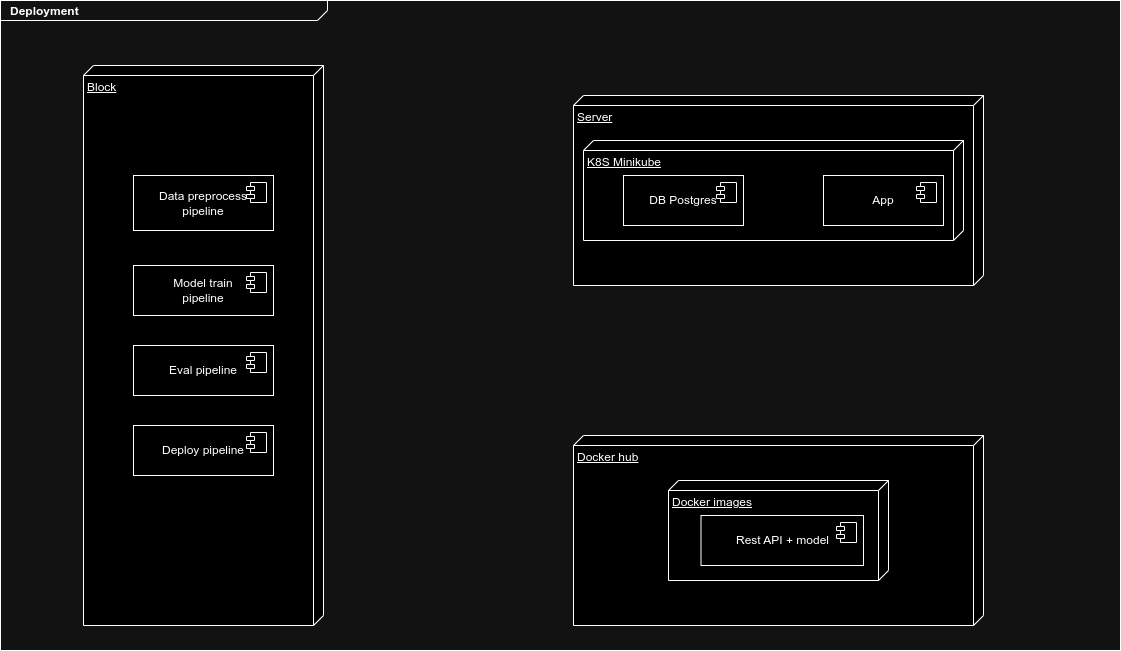

The diagram above was exported from draw.io. Its source (the exported page's mxGraphModel, read from the mxfile embedded in the PNG):
<mxGraphModel dx="1674" dy="804" grid="1" gridSize="10" guides="1" tooltips="1" connect="1" arrows="1" fold="1" page="1" pageScale="1.5" pageWidth="1169" pageHeight="826" background="none" math="0" shadow="0">
  <root>
    <mxCell id="0" style=";html=1;" />
    <mxCell id="1" style=";html=1;" parent="0" />
    <mxCell id="1672d66443f91eb5-1" value="&lt;p style=&quot;margin: 0px ; margin-top: 4px ; margin-left: 10px ; text-align: left&quot;&gt;&lt;b&gt;Deployment&lt;/b&gt;&lt;/p&gt;" style="html=1;strokeWidth=1;shape=mxgraph.sysml.package;html=1;overflow=fill;whiteSpace=wrap;fillColor=none;gradientColor=none;fontSize=12;align=center;labelX=327.64;" parent="1" vertex="1">
      <mxGeometry x="317" y="295" width="1120" height="650" as="geometry" />
    </mxCell>
    <mxCell id="1672d66443f91eb5-13" style="edgeStyle=orthogonalEdgeStyle;rounded=0;html=1;jettySize=auto;orthogonalLoop=1;endArrow=circlePlus;endFill=0;" parent="1" source="1672d66443f91eb5-4" edge="1">
      <mxGeometry relative="1" as="geometry">
        <Array as="points">
          <mxPoint x="477" y="485" />
          <mxPoint x="517" y="485" />
        </Array>
        <mxPoint x="517" y="450" as="targetPoint" />
      </mxGeometry>
    </mxCell>
    <mxCell id="1672d66443f91eb5-15" style="edgeStyle=orthogonalEdgeStyle;rounded=0;html=1;endArrow=circlePlus;endFill=0;jettySize=auto;orthogonalLoop=1;" parent="1" source="1672d66443f91eb5-5" edge="1">
      <mxGeometry relative="1" as="geometry">
        <Array as="points">
          <mxPoint x="717" y="485" />
          <mxPoint x="517" y="485" />
        </Array>
        <mxPoint x="517" y="450" as="targetPoint" />
      </mxGeometry>
    </mxCell>
    <mxCell id="1672d66443f91eb5-21" style="edgeStyle=none;rounded=0;html=1;dashed=1;endArrow=none;endFill=0;jettySize=auto;orthogonalLoop=1;" parent="1" source="1672d66443f91eb5-6" edge="1">
      <mxGeometry relative="1" as="geometry">
        <mxPoint x="1066.5833333333335" y="660" as="targetPoint" />
      </mxGeometry>
    </mxCell>
    <mxCell id="1672d66443f91eb5-16" style="edgeStyle=orthogonalEdgeStyle;rounded=0;html=1;endArrow=circlePlus;endFill=0;jettySize=auto;orthogonalLoop=1;entryX=0.25;entryY=1;" parent="1" source="1672d66443f91eb5-7" edge="1">
      <mxGeometry relative="1" as="geometry">
        <Array as="points">
          <mxPoint x="627" y="635" />
          <mxPoint x="677" y="635" />
        </Array>
        <mxPoint x="677" y="610" as="targetPoint" />
      </mxGeometry>
    </mxCell>
    <mxCell id="1672d66443f91eb5-17" style="edgeStyle=orthogonalEdgeStyle;rounded=0;html=1;endArrow=circlePlus;endFill=0;jettySize=auto;orthogonalLoop=1;entryX=0.5;entryY=1;" parent="1" source="1672d66443f91eb5-8" edge="1">
      <mxGeometry relative="1" as="geometry">
        <Array as="points">
          <mxPoint x="817" y="635" />
          <mxPoint x="717" y="635" />
        </Array>
        <mxPoint x="717" y="610" as="targetPoint" />
      </mxGeometry>
    </mxCell>
    <mxCell id="1672d66443f91eb5-18" style="edgeStyle=orthogonalEdgeStyle;rounded=0;html=1;endArrow=circlePlus;endFill=0;jettySize=auto;orthogonalLoop=1;entryX=0.75;entryY=1;" parent="1" source="1672d66443f91eb5-9" edge="1">
      <mxGeometry relative="1" as="geometry">
        <Array as="points">
          <mxPoint x="1017" y="625" />
          <mxPoint x="757" y="625" />
        </Array>
        <mxPoint x="757" y="610" as="targetPoint" />
      </mxGeometry>
    </mxCell>
    <mxCell id="1672d66443f91eb5-22" style="edgeStyle=none;rounded=0;html=1;dashed=1;endArrow=none;endFill=0;jettySize=auto;orthogonalLoop=1;" parent="1" target="1672d66443f91eb5-3" edge="1">
      <mxGeometry relative="1" as="geometry">
        <mxPoint x="1017" y="660" as="sourcePoint" />
      </mxGeometry>
    </mxCell>
    <mxCell id="1672d66443f91eb5-14" style="edgeStyle=orthogonalEdgeStyle;rounded=0;html=1;endArrow=circlePlus;endFill=0;jettySize=auto;orthogonalLoop=1;" parent="1" source="1672d66443f91eb5-10" edge="1">
      <mxGeometry relative="1" as="geometry">
        <Array as="points">
          <mxPoint x="477" y="755" />
          <mxPoint x="477" y="755" />
        </Array>
        <mxPoint x="477" y="620" as="targetPoint" />
      </mxGeometry>
    </mxCell>
    <mxCell id="1672d66443f91eb5-19" style="rounded=0;html=1;endArrow=none;endFill=0;jettySize=auto;orthogonalLoop=1;dashed=1;" parent="1" source="1672d66443f91eb5-11" edge="1">
      <mxGeometry relative="1" as="geometry">
        <mxPoint x="1000.030303030303" y="730" as="targetPoint" />
      </mxGeometry>
    </mxCell>
    <mxCell id="1672d66443f91eb5-20" style="edgeStyle=none;rounded=0;html=1;dashed=1;endArrow=none;endFill=0;jettySize=auto;orthogonalLoop=1;" parent="1" source="1672d66443f91eb5-12" edge="1">
      <mxGeometry relative="1" as="geometry">
        <mxPoint x="1187" y="610" as="targetPoint" />
      </mxGeometry>
    </mxCell>
    <mxCell id="Rmb4aCtxKycuSEQze4xv-1" value="Block" style="verticalAlign=top;align=left;spacingTop=8;spacingLeft=2;spacingRight=12;shape=cube;size=10;direction=south;fontStyle=4;html=1;whiteSpace=wrap;" vertex="1" parent="1">
      <mxGeometry x="400" y="360" width="240" height="560" as="geometry" />
    </mxCell>
    <mxCell id="Rmb4aCtxKycuSEQze4xv-4" value="Docker hub" style="verticalAlign=top;align=left;spacingTop=8;spacingLeft=2;spacingRight=12;shape=cube;size=10;direction=south;fontStyle=4;html=1;whiteSpace=wrap;" vertex="1" parent="1">
      <mxGeometry x="890" y="730" width="410" height="190" as="geometry" />
    </mxCell>
    <mxCell id="Rmb4aCtxKycuSEQze4xv-5" value="Docker images" style="verticalAlign=top;align=left;spacingTop=8;spacingLeft=2;spacingRight=12;shape=cube;size=10;direction=south;fontStyle=4;html=1;whiteSpace=wrap;" vertex="1" parent="1">
      <mxGeometry x="985" y="775" width="220" height="100" as="geometry" />
    </mxCell>
    <mxCell id="Rmb4aCtxKycuSEQze4xv-6" value="Server" style="verticalAlign=top;align=left;spacingTop=8;spacingLeft=2;spacingRight=12;shape=cube;size=10;direction=south;fontStyle=4;html=1;whiteSpace=wrap;" vertex="1" parent="1">
      <mxGeometry x="890" y="390" width="410" height="190" as="geometry" />
    </mxCell>
    <mxCell id="Rmb4aCtxKycuSEQze4xv-7" value="K8S Minikube" style="verticalAlign=top;align=left;spacingTop=8;spacingLeft=2;spacingRight=12;shape=cube;size=10;direction=south;fontStyle=4;html=1;whiteSpace=wrap;" vertex="1" parent="1">
      <mxGeometry x="900" y="435" width="380" height="100" as="geometry" />
    </mxCell>
    <mxCell id="Rmb4aCtxKycuSEQze4xv-9" value="App" style="html=1;dropTarget=0;whiteSpace=wrap;" vertex="1" parent="1">
      <mxGeometry x="1140" y="470" width="120" height="50" as="geometry" />
    </mxCell>
    <mxCell id="Rmb4aCtxKycuSEQze4xv-10" value="" style="shape=module;jettyWidth=8;jettyHeight=4;" vertex="1" parent="Rmb4aCtxKycuSEQze4xv-9">
      <mxGeometry x="1" width="20" height="20" relative="1" as="geometry">
        <mxPoint x="-27" y="7" as="offset" />
      </mxGeometry>
    </mxCell>
    <mxCell id="Rmb4aCtxKycuSEQze4xv-11" value="Data preprocess &lt;br&gt;pipeline" style="html=1;dropTarget=0;whiteSpace=wrap;" vertex="1" parent="1">
      <mxGeometry x="450" y="470" width="140" height="55" as="geometry" />
    </mxCell>
    <mxCell id="Rmb4aCtxKycuSEQze4xv-12" value="" style="shape=module;jettyWidth=8;jettyHeight=4;" vertex="1" parent="Rmb4aCtxKycuSEQze4xv-11">
      <mxGeometry x="1" width="20" height="20" relative="1" as="geometry">
        <mxPoint x="-27" y="7" as="offset" />
      </mxGeometry>
    </mxCell>
    <mxCell id="Rmb4aCtxKycuSEQze4xv-13" value="Model train &lt;br&gt;pipeline" style="html=1;dropTarget=0;whiteSpace=wrap;" vertex="1" parent="1">
      <mxGeometry x="450" y="560" width="140" height="50" as="geometry" />
    </mxCell>
    <mxCell id="Rmb4aCtxKycuSEQze4xv-14" value="" style="shape=module;jettyWidth=8;jettyHeight=4;" vertex="1" parent="Rmb4aCtxKycuSEQze4xv-13">
      <mxGeometry x="1" width="20" height="20" relative="1" as="geometry">
        <mxPoint x="-27" y="7" as="offset" />
      </mxGeometry>
    </mxCell>
    <mxCell id="Rmb4aCtxKycuSEQze4xv-15" value="Eval pipeline" style="html=1;dropTarget=0;whiteSpace=wrap;" vertex="1" parent="1">
      <mxGeometry x="450" y="640" width="140" height="50" as="geometry" />
    </mxCell>
    <mxCell id="Rmb4aCtxKycuSEQze4xv-16" value="" style="shape=module;jettyWidth=8;jettyHeight=4;" vertex="1" parent="Rmb4aCtxKycuSEQze4xv-15">
      <mxGeometry x="1" width="20" height="20" relative="1" as="geometry">
        <mxPoint x="-27" y="7" as="offset" />
      </mxGeometry>
    </mxCell>
    <mxCell id="Rmb4aCtxKycuSEQze4xv-17" value="Deploy pipeline" style="html=1;dropTarget=0;whiteSpace=wrap;" vertex="1" parent="1">
      <mxGeometry x="450" y="720" width="140" height="50" as="geometry" />
    </mxCell>
    <mxCell id="Rmb4aCtxKycuSEQze4xv-18" value="" style="shape=module;jettyWidth=8;jettyHeight=4;" vertex="1" parent="Rmb4aCtxKycuSEQze4xv-17">
      <mxGeometry x="1" width="20" height="20" relative="1" as="geometry">
        <mxPoint x="-27" y="7" as="offset" />
      </mxGeometry>
    </mxCell>
    <mxCell id="Rmb4aCtxKycuSEQze4xv-19" value="DB Postgres" style="html=1;dropTarget=0;whiteSpace=wrap;" vertex="1" parent="1">
      <mxGeometry x="940" y="470" width="120" height="50" as="geometry" />
    </mxCell>
    <mxCell id="Rmb4aCtxKycuSEQze4xv-20" value="" style="shape=module;jettyWidth=8;jettyHeight=4;" vertex="1" parent="Rmb4aCtxKycuSEQze4xv-19">
      <mxGeometry x="1" width="20" height="20" relative="1" as="geometry">
        <mxPoint x="-27" y="7" as="offset" />
      </mxGeometry>
    </mxCell>
    <mxCell id="Rmb4aCtxKycuSEQze4xv-21" value="Rest API + model" style="html=1;dropTarget=0;whiteSpace=wrap;" vertex="1" parent="1">
      <mxGeometry x="1017.5" y="810" width="162.5" height="50" as="geometry" />
    </mxCell>
    <mxCell id="Rmb4aCtxKycuSEQze4xv-22" value="" style="shape=module;jettyWidth=8;jettyHeight=4;" vertex="1" parent="Rmb4aCtxKycuSEQze4xv-21">
      <mxGeometry x="1" width="20" height="20" relative="1" as="geometry">
        <mxPoint x="-27" y="7" as="offset" />
      </mxGeometry>
    </mxCell>
  </root>
</mxGraphModel>